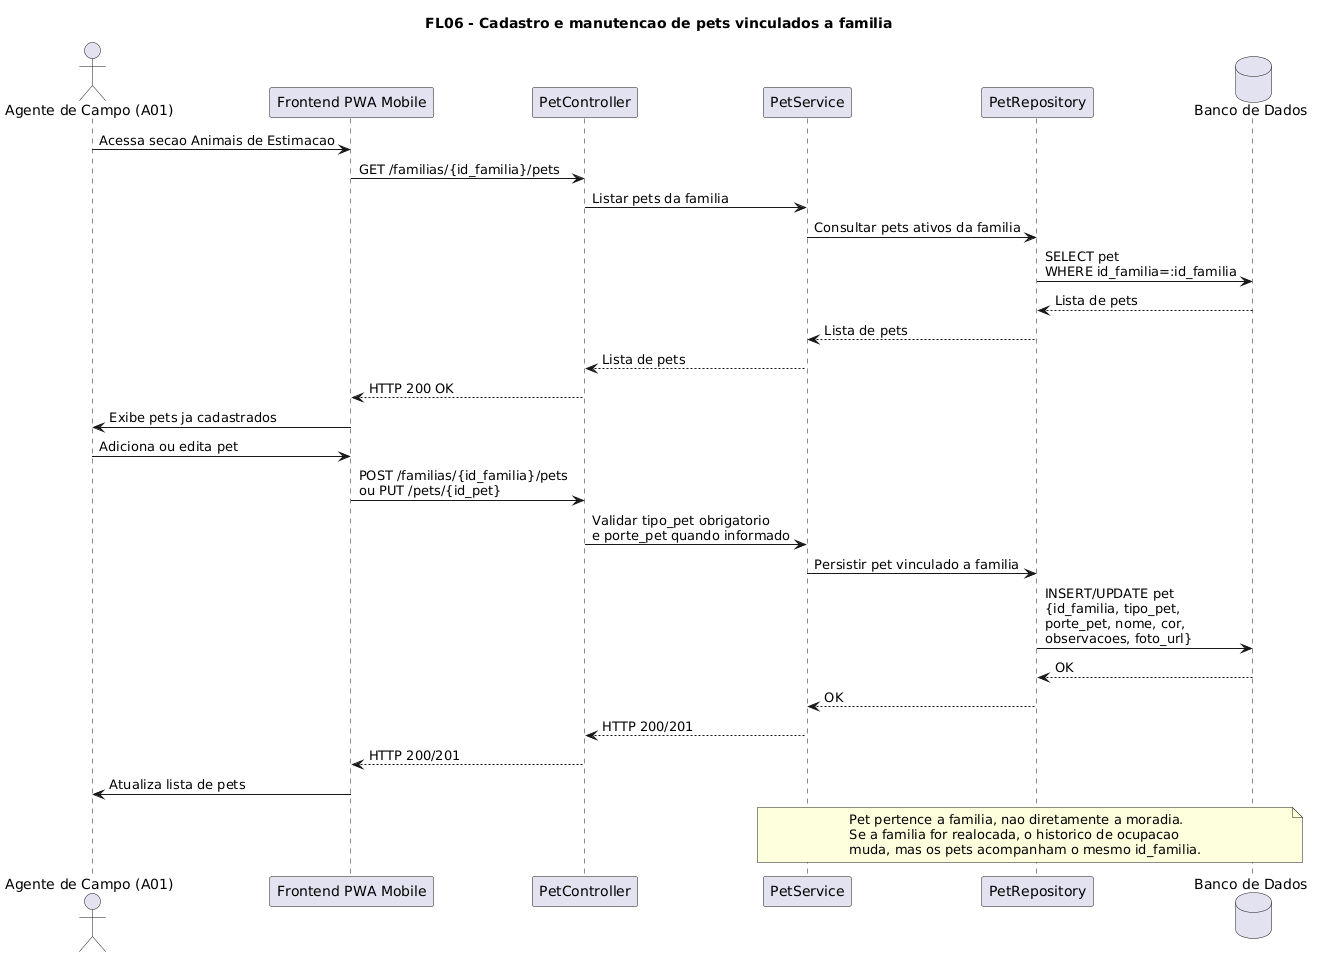

The diagram above was rendered by PlantUML. Its source (embedded in the PNG):
@startuml
title FL06 - Cadastro e manutencao de pets vinculados a familia

actor "Agente de Campo (A01)" as Agente
participant "Frontend PWA Mobile" as Frontend
participant "PetController" as Controller
participant "PetService" as Service
participant "PetRepository" as Repository
database "Banco de Dados" as DB

Agente -> Frontend : Acessa secao Animais de Estimacao
Frontend -> Controller : GET /familias/{id_familia}/pets
Controller -> Service : Listar pets da familia
Service -> Repository : Consultar pets ativos da familia
Repository -> DB : SELECT pet\nWHERE id_familia=:id_familia
DB --> Repository : Lista de pets
Repository --> Service : Lista de pets
Service --> Controller : Lista de pets
Controller --> Frontend : HTTP 200 OK
Frontend -> Agente : Exibe pets ja cadastrados

Agente -> Frontend : Adiciona ou edita pet
Frontend -> Controller : POST /familias/{id_familia}/pets\nou PUT /pets/{id_pet}
Controller -> Service : Validar tipo_pet obrigatorio\ne porte_pet quando informado
Service -> Repository : Persistir pet vinculado a familia
Repository -> DB : INSERT/UPDATE pet\n{id_familia, tipo_pet,\nporte_pet, nome, cor,\nobservacoes, foto_url}
DB --> Repository : OK
Repository --> Service : OK
Service --> Controller : HTTP 200/201
Controller --> Frontend : HTTP 200/201
Frontend -> Agente : Atualiza lista de pets

note over Service, DB
  Pet pertence a familia, nao diretamente a moradia.
  Se a familia for realocada, o historico de ocupacao
  muda, mas os pets acompanham o mesmo id_familia.
end note
@enduml